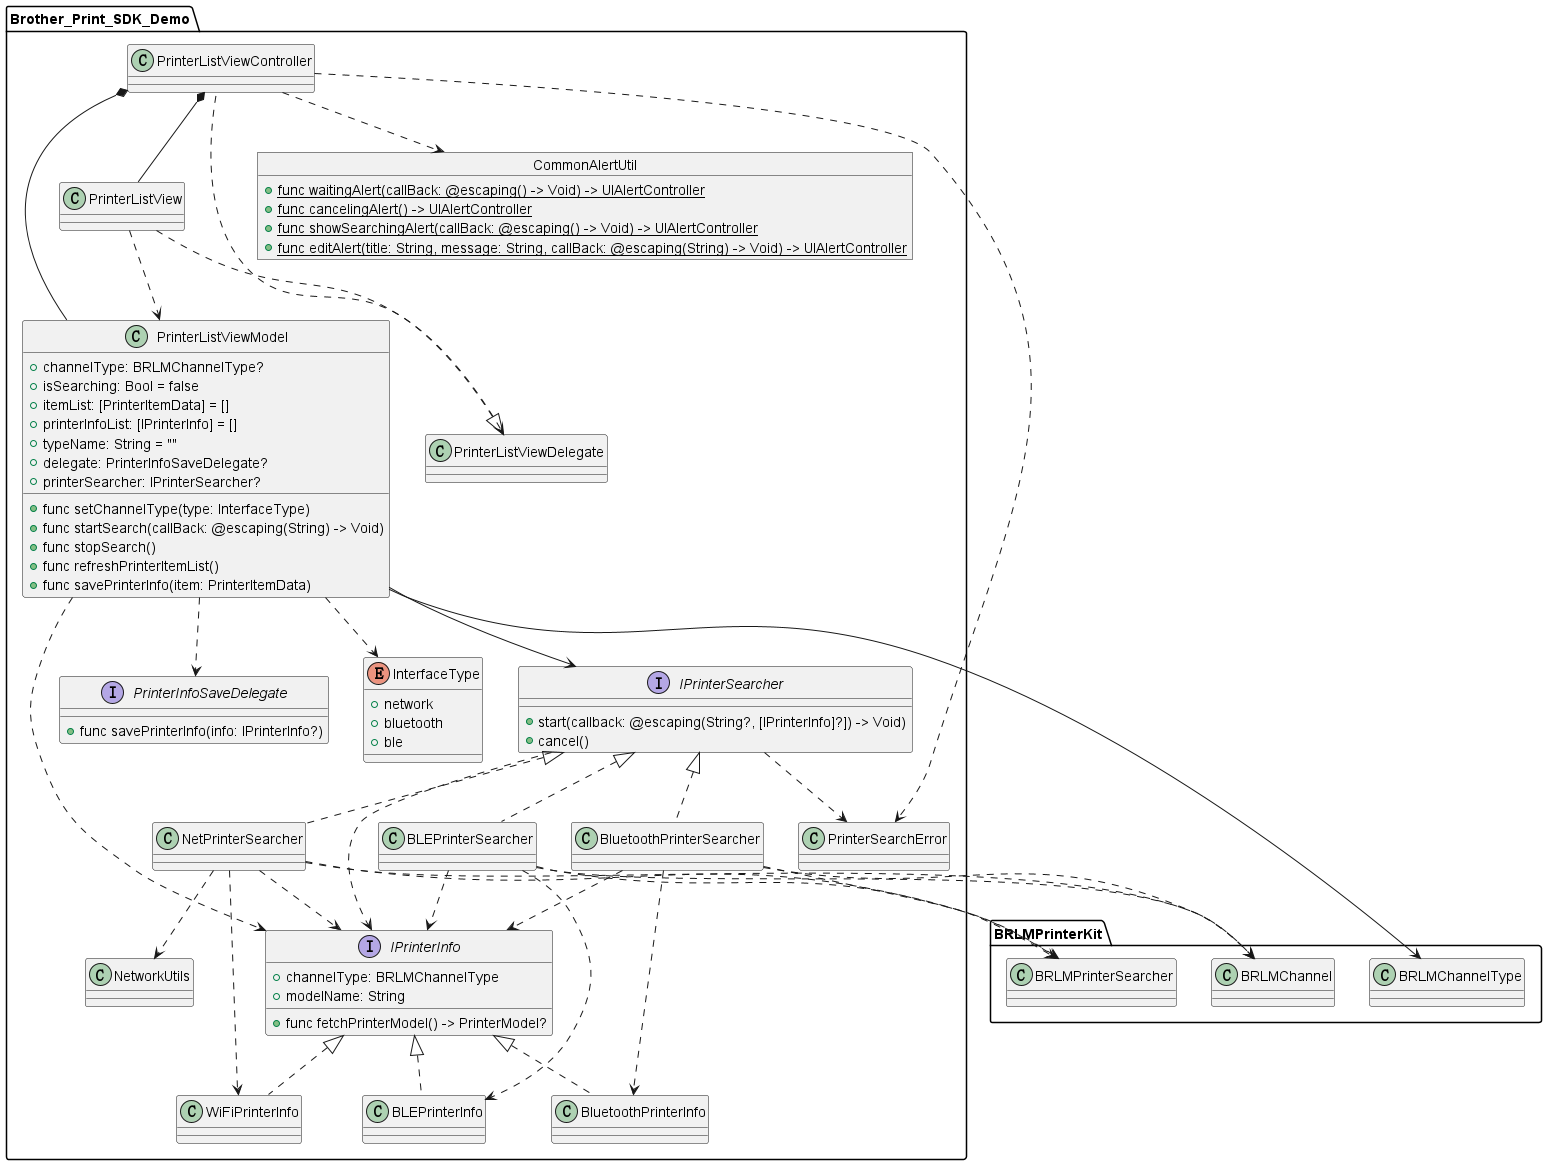

The diagram above was rendered by PlantUML. Its source (embedded in the PNG):
@startuml
package  "Brother_Print_SDK_Demo" {
    PrinterListViewController ..> PrinterSearchError
    PrinterListViewController *-- PrinterListViewModel
    PrinterListViewController *-- PrinterListView
    PrinterListViewController ..> CommonAlertUtil
    PrinterListViewModel ..> IPrinterInfo
    PrinterListViewModel ..> PrinterInfoSaveDelegate
    PrinterListViewModel ..> InterfaceType
    PrinterListViewModel --> IPrinterSearcher
    PrinterListView ..> PrinterListViewModel
    PrinterListView ..> PrinterListViewDelegate
    PrinterListViewDelegate <|.. PrinterListViewController
    IPrinterInfo <|.. WiFiPrinterInfo
    IPrinterInfo <|.. BluetoothPrinterInfo
    IPrinterInfo <|.. BLEPrinterInfo
    IPrinterSearcher <|.. BLEPrinterSearcher
    IPrinterSearcher <|.. BluetoothPrinterSearcher
    IPrinterSearcher <|.. NetPrinterSearcher
    IPrinterSearcher ..> PrinterSearchError
    IPrinterSearcher ..> IPrinterInfo
    NetPrinterSearcher ..> WiFiPrinterInfo
    NetPrinterSearcher ..> IPrinterInfo
    NetPrinterSearcher ..> NetworkUtils
    BLEPrinterSearcher ..> BLEPrinterInfo
    BLEPrinterSearcher ..> IPrinterInfo
    BluetoothPrinterSearcher ..> BluetoothPrinterInfo
    BluetoothPrinterSearcher ..> IPrinterInfo
}
package "BRLMPrinterKit" {
    PrinterListViewModel --> BRLMChannelType
    NetPrinterSearcher ..> BRLMChannel
    NetPrinterSearcher ..> BRLMPrinterSearcher
    BluetoothPrinterSearcher ..> BRLMChannel
    BluetoothPrinterSearcher ..> BRLMPrinterSearcher
    BLEPrinterSearcher ..> BRLMChannel
    BLEPrinterSearcher ..> BRLMPrinterSearcher
}
interface IPrinterSearcher {
  + start(callback: @escaping(String?, [IPrinterInfo]?]) -> Void)
  + cancel()
}
interface IPrinterInfo {
    + channelType: BRLMChannelType
    + modelName: String
    + func fetchPrinterModel() -> PrinterModel?
}
interface PrinterInfoSaveDelegate {
    + func savePrinterInfo(info: IPrinterInfo?)
}
class PrinterListViewModel{
    + channelType: BRLMChannelType?
    + isSearching: Bool = false
    + itemList: [PrinterItemData] = []
    + printerInfoList: [IPrinterInfo] = []
    + typeName: String = ""
    + delegate: PrinterInfoSaveDelegate?
    + printerSearcher: IPrinterSearcher?
    + func setChannelType(type: InterfaceType)
    + func startSearch(callBack: @escaping(String) -> Void)
    + func stopSearch()
    + func refreshPrinterItemList()
    + func savePrinterInfo(item: PrinterItemData)
}
object CommonAlertUtil {
    + {static} func waitingAlert(callBack: @escaping() -> Void) -> UIAlertController
    + {static} func cancelingAlert() -> UIAlertController
    + {static} func showSearchingAlert(callBack: @escaping() -> Void) -> UIAlertController
    + {static} func editAlert(title: String, message: String, callBack: @escaping(String) -> Void) -> UIAlertController
}
enum InterfaceType {
    + network
    + bluetooth
    + ble
}
@enduml